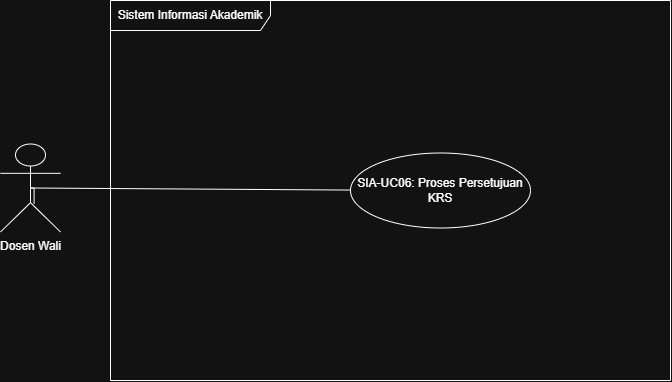

The diagram above was exported from draw.io. Its source (the exported page's mxGraphModel, read from the mxfile embedded in the PNG):
<mxGraphModel dx="1030" dy="626" grid="1" gridSize="10" guides="1" tooltips="1" connect="1" arrows="1" fold="1" page="1" pageScale="1" pageWidth="827" pageHeight="1169" math="0" shadow="0">
  <root>
    <mxCell id="0" />
    <mxCell id="1" parent="0" />
    <mxCell id="K9ICMXXQoHySShmI7SWg-1" parent="1" style="shape=umlFrame;whiteSpace=wrap;html=1;pointerEvents=0;recursiveResize=0;container=1;collapsible=0;width=160;" value="Sistem Informasi Akademik" vertex="1">
      <mxGeometry height="380" width="560" x="160" y="160" as="geometry" />
    </mxCell>
    <mxCell id="K9ICMXXQoHySShmI7SWg-2" parent="K9ICMXXQoHySShmI7SWg-1" style="ellipse;html=1;whiteSpace=wrap;" value="&lt;span class=&quot;nodeLabel&quot;&gt;SIA-UC06: Proses Persetujuan KRS&lt;/span&gt;" vertex="1">
      <mxGeometry height="75" width="180" x="240" y="152.5" as="geometry" />
    </mxCell>
    <mxCell id="K9ICMXXQoHySShmI7SWg-6" edge="1" parent="1" source="K9ICMXXQoHySShmI7SWg-5" style="rounded=0;orthogonalLoop=1;jettySize=auto;html=1;exitX=0.5;exitY=0.5;exitDx=0;exitDy=0;exitPerimeter=0;endArrow=none;endFill=0;" target="K9ICMXXQoHySShmI7SWg-2">
      <mxGeometry relative="1" as="geometry" />
    </mxCell>
    <mxCell id="K9ICMXXQoHySShmI7SWg-5" parent="1" style="shape=umlActor;verticalLabelPosition=bottom;verticalAlign=top;html=1;" value="Dosen Wali" vertex="1">
      <mxGeometry height="88" width="60" x="50" y="303.5" as="geometry" />
    </mxCell>
    <mxCell id="K9ICMXXQoHySShmI7SWg-8" edge="1" parent="1" source="K9ICMXXQoHySShmI7SWg-5" style="edgeStyle=orthogonalEdgeStyle;rounded=0;orthogonalLoop=1;jettySize=auto;html=1;innerLoopWaypoints=1;exitX=0.5;exitY=0.5;exitDx=0;exitDy=0;exitPerimeter=0;entryX=0.56;entryY=0.677;entryDx=0;entryDy=0;entryPerimeter=0;endArrow=none;endFill=0;" target="K9ICMXXQoHySShmI7SWg-5">
      <mxGeometry relative="1" as="geometry" />
    </mxCell>
  </root>
</mxGraphModel>